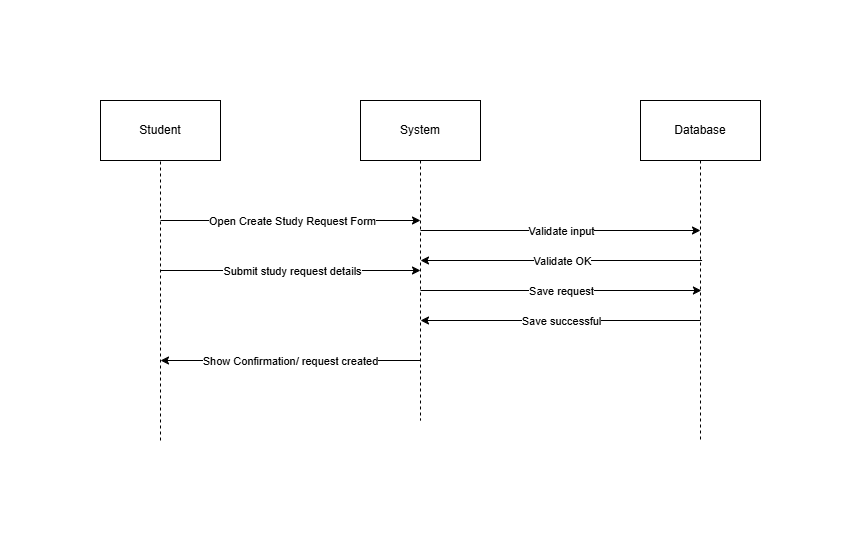

The diagram above was exported from draw.io. Its source (the exported page's mxGraphModel, read from the mxfile embedded in the PNG):
<mxGraphModel dx="696" dy="911" grid="1" gridSize="10" guides="1" tooltips="1" connect="1" arrows="1" fold="1" page="1" pageScale="1" pageWidth="827" pageHeight="1169" math="0" shadow="0">
  <root>
    <mxCell id="0" />
    <mxCell id="1" parent="0" />
    <mxCell id="IWBwSMp982LPXl9Wfh3p-1" parent="1" style="rounded=0;whiteSpace=wrap;html=1;" value="Student" vertex="1">
      <mxGeometry height="60" width="120" x="50" y="100" as="geometry" />
    </mxCell>
    <mxCell id="IWBwSMp982LPXl9Wfh3p-2" parent="1" style="rounded=0;whiteSpace=wrap;html=1;" value="System" vertex="1">
      <mxGeometry height="60" width="120" x="310" y="100" as="geometry" />
    </mxCell>
    <mxCell id="IWBwSMp982LPXl9Wfh3p-3" parent="1" style="rounded=0;whiteSpace=wrap;html=1;" value="Database" vertex="1">
      <mxGeometry height="60" width="120" x="590" y="100" as="geometry" />
    </mxCell>
    <mxCell id="IWBwSMp982LPXl9Wfh3p-5" edge="1" parent="1" style="endArrow=none;dashed=1;html=1;rounded=0;entryX=0.5;entryY=1;entryDx=0;entryDy=0;" target="IWBwSMp982LPXl9Wfh3p-1" value="">
      <mxGeometry height="50" relative="1" width="50" as="geometry">
        <mxPoint x="110" y="440" as="sourcePoint" />
        <mxPoint x="430" y="290" as="targetPoint" />
      </mxGeometry>
    </mxCell>
    <mxCell id="IWBwSMp982LPXl9Wfh3p-6" edge="1" parent="1" source="IWBwSMp982LPXl9Wfh3p-2" style="endArrow=none;dashed=1;html=1;rounded=0;exitX=0.5;exitY=1;exitDx=0;exitDy=0;" value="">
      <mxGeometry height="50" relative="1" width="50" as="geometry">
        <mxPoint x="410" y="290" as="sourcePoint" />
        <mxPoint x="370" y="420" as="targetPoint" />
      </mxGeometry>
    </mxCell>
    <mxCell id="IWBwSMp982LPXl9Wfh3p-7" edge="1" parent="1" source="IWBwSMp982LPXl9Wfh3p-3" style="endArrow=none;dashed=1;html=1;rounded=0;exitX=0.5;exitY=1;exitDx=0;exitDy=0;" value="">
      <mxGeometry height="50" relative="1" width="50" as="geometry">
        <mxPoint x="670" y="290" as="sourcePoint" />
        <mxPoint x="650" y="440" as="targetPoint" />
      </mxGeometry>
    </mxCell>
    <mxCell id="IWBwSMp982LPXl9Wfh3p-8" edge="1" parent="1" style="endArrow=classic;html=1;rounded=0;" value="">
      <mxGeometry relative="1" as="geometry">
        <mxPoint x="110" y="220" as="sourcePoint" />
        <mxPoint x="370" y="220" as="targetPoint" />
      </mxGeometry>
    </mxCell>
    <mxCell id="IWBwSMp982LPXl9Wfh3p-9" connectable="0" parent="IWBwSMp982LPXl9Wfh3p-8" style="edgeLabel;resizable=0;html=1;;align=center;verticalAlign=middle;" value="Open Create Study Request Form" vertex="1">
      <mxGeometry relative="1" as="geometry" />
    </mxCell>
    <mxCell id="IWBwSMp982LPXl9Wfh3p-10" edge="1" parent="1" style="endArrow=classic;html=1;rounded=0;" value="">
      <mxGeometry relative="1" as="geometry">
        <mxPoint x="370" y="230" as="sourcePoint" />
        <mxPoint x="650" y="230" as="targetPoint" />
      </mxGeometry>
    </mxCell>
    <mxCell id="IWBwSMp982LPXl9Wfh3p-11" connectable="0" parent="IWBwSMp982LPXl9Wfh3p-10" style="edgeLabel;resizable=0;html=1;;align=center;verticalAlign=middle;" value="Validate input" vertex="1">
      <mxGeometry relative="1" as="geometry" />
    </mxCell>
    <mxCell id="IWBwSMp982LPXl9Wfh3p-13" edge="1" parent="1" style="endArrow=classic;html=1;rounded=0;" value="">
      <mxGeometry relative="1" as="geometry">
        <mxPoint x="651.568603515625" y="260" as="sourcePoint" />
        <mxPoint x="370" y="260" as="targetPoint" />
      </mxGeometry>
    </mxCell>
    <mxCell id="IWBwSMp982LPXl9Wfh3p-14" connectable="0" parent="IWBwSMp982LPXl9Wfh3p-13" style="edgeLabel;resizable=0;html=1;;align=center;verticalAlign=middle;" value="Validate OK" vertex="1">
      <mxGeometry relative="1" as="geometry" />
    </mxCell>
    <mxCell id="IWBwSMp982LPXl9Wfh3p-16" edge="1" parent="1" style="endArrow=classic;html=1;rounded=0;" value="">
      <mxGeometry relative="1" as="geometry">
        <mxPoint x="370" y="290" as="sourcePoint" />
        <mxPoint x="650.9195261988147" y="290" as="targetPoint" />
      </mxGeometry>
    </mxCell>
    <mxCell id="IWBwSMp982LPXl9Wfh3p-17" connectable="0" parent="IWBwSMp982LPXl9Wfh3p-16" style="edgeLabel;resizable=0;html=1;;align=center;verticalAlign=middle;" value="Save request" vertex="1">
      <mxGeometry relative="1" as="geometry" />
    </mxCell>
    <mxCell id="IWBwSMp982LPXl9Wfh3p-18" edge="1" parent="1" style="endArrow=classic;html=1;rounded=0;" value="">
      <mxGeometry relative="1" as="geometry">
        <mxPoint x="650" y="320" as="sourcePoint" />
        <mxPoint x="370" y="320" as="targetPoint" />
      </mxGeometry>
    </mxCell>
    <mxCell id="IWBwSMp982LPXl9Wfh3p-19" connectable="0" parent="IWBwSMp982LPXl9Wfh3p-18" style="edgeLabel;resizable=0;html=1;;align=center;verticalAlign=middle;" value="Save successful" vertex="1">
      <mxGeometry relative="1" as="geometry" />
    </mxCell>
    <mxCell id="IWBwSMp982LPXl9Wfh3p-20" edge="1" parent="1" style="endArrow=classic;html=1;rounded=0;" value="">
      <mxGeometry relative="1" as="geometry">
        <mxPoint x="370" y="360" as="sourcePoint" />
        <mxPoint x="110" y="360" as="targetPoint" />
      </mxGeometry>
    </mxCell>
    <mxCell id="IWBwSMp982LPXl9Wfh3p-21" connectable="0" parent="IWBwSMp982LPXl9Wfh3p-20" style="edgeLabel;resizable=0;html=1;;align=center;verticalAlign=middle;" value="Show Confirmation/ request created" vertex="1">
      <mxGeometry relative="1" as="geometry" />
    </mxCell>
    <mxCell id="IWBwSMp982LPXl9Wfh3p-25" edge="1" parent="1" style="endArrow=classic;html=1;rounded=0;" value="">
      <mxGeometry relative="1" as="geometry">
        <mxPoint x="110" y="270" as="sourcePoint" />
        <mxPoint x="370" y="270" as="targetPoint" />
      </mxGeometry>
    </mxCell>
    <mxCell id="IWBwSMp982LPXl9Wfh3p-26" connectable="0" parent="IWBwSMp982LPXl9Wfh3p-25" style="edgeLabel;resizable=0;html=1;;align=center;verticalAlign=middle;" value="Submit study request details" vertex="1">
      <mxGeometry relative="1" as="geometry" />
    </mxCell>
  </root>
</mxGraphModel>